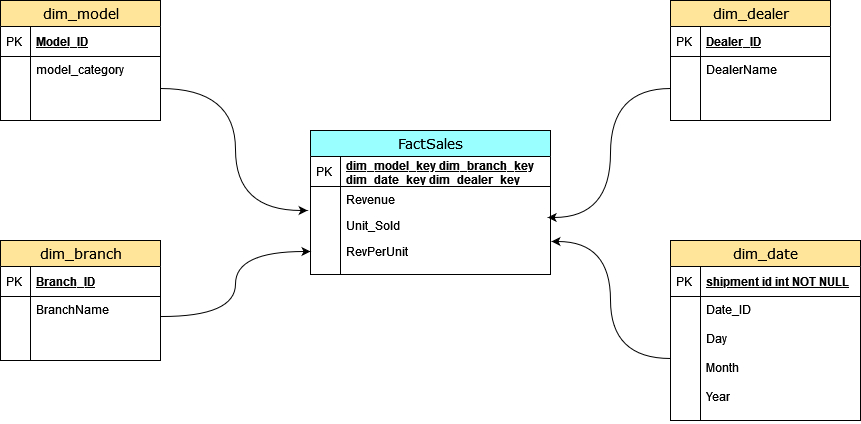

The diagram above was exported from draw.io. Its source (the exported page's mxGraphModel, read from the mxfile embedded in the PNG):
<mxGraphModel dx="1290" dy="654" grid="1" gridSize="10" guides="1" tooltips="1" connect="1" arrows="1" fold="1" page="1" pageScale="1" pageWidth="1100" pageHeight="850" background="none" math="0" shadow="0">
  <root>
    <mxCell id="0" />
    <mxCell id="1" parent="0" />
    <mxCell id="2e49270ec7c68f3f-8" value="dim_model" style="swimlane;html=1;fontStyle=0;childLayout=stackLayout;horizontal=1;startSize=26;fillColor=#FFE599;horizontalStack=0;resizeParent=1;resizeLast=0;collapsible=1;marginBottom=0;swimlaneFillColor=#ffffff;align=center;rounded=0;shadow=0;comic=0;labelBackgroundColor=none;strokeWidth=1;fontFamily=Verdana;fontSize=14;swimlaneLine=1;" parent="1" vertex="1">
      <mxGeometry x="110" y="100" width="160" height="120" as="geometry" />
    </mxCell>
    <mxCell id="2e49270ec7c68f3f-9" value="Model_ID" style="shape=partialRectangle;top=0;left=0;right=0;bottom=1;html=1;align=left;verticalAlign=middle;fillColor=none;spacingLeft=34;spacingRight=4;whiteSpace=wrap;overflow=hidden;rotatable=0;points=[[0,0.5],[1,0.5]];portConstraint=eastwest;dropTarget=0;fontStyle=5;" parent="2e49270ec7c68f3f-8" vertex="1">
      <mxGeometry y="26" width="160" height="30" as="geometry" />
    </mxCell>
    <mxCell id="2e49270ec7c68f3f-10" value="PK" style="shape=partialRectangle;top=0;left=0;bottom=0;html=1;fillColor=none;align=left;verticalAlign=middle;spacingLeft=4;spacingRight=4;whiteSpace=wrap;overflow=hidden;rotatable=0;points=[];portConstraint=eastwest;part=1;" parent="2e49270ec7c68f3f-9" vertex="1" connectable="0">
      <mxGeometry width="30" height="30" as="geometry" />
    </mxCell>
    <mxCell id="2e49270ec7c68f3f-11" value="model_category" style="shape=partialRectangle;top=0;left=0;right=0;bottom=0;html=1;align=left;verticalAlign=top;fillColor=none;spacingLeft=34;spacingRight=4;whiteSpace=wrap;overflow=hidden;rotatable=0;points=[[0,0.5],[1,0.5]];portConstraint=eastwest;dropTarget=0;" parent="2e49270ec7c68f3f-8" vertex="1">
      <mxGeometry y="56" width="160" height="64" as="geometry" />
    </mxCell>
    <mxCell id="2e49270ec7c68f3f-12" value="" style="shape=partialRectangle;top=0;left=0;bottom=0;html=1;fillColor=none;align=left;verticalAlign=top;spacingLeft=4;spacingRight=4;whiteSpace=wrap;overflow=hidden;rotatable=0;points=[];portConstraint=eastwest;part=1;" parent="2e49270ec7c68f3f-11" vertex="1" connectable="0">
      <mxGeometry width="30" height="64" as="geometry" />
    </mxCell>
    <mxCell id="2e49270ec7c68f3f-30" value="FactSales" style="swimlane;html=1;fontStyle=0;childLayout=stackLayout;horizontal=1;startSize=26;fillColor=#99FFFF;horizontalStack=0;resizeParent=1;resizeLast=0;collapsible=1;marginBottom=0;swimlaneFillColor=#ffffff;align=center;rounded=0;shadow=0;comic=0;labelBackgroundColor=none;strokeWidth=1;fontFamily=Verdana;fontSize=14" parent="1" vertex="1">
      <mxGeometry x="420" y="230" width="240" height="144" as="geometry" />
    </mxCell>
    <mxCell id="2e49270ec7c68f3f-31" value="dim_model_key dim_branch_key dim_date_key dim_dealer_key" style="shape=partialRectangle;top=0;left=0;right=0;bottom=1;html=1;align=left;verticalAlign=middle;fillColor=none;spacingLeft=34;spacingRight=4;whiteSpace=wrap;overflow=hidden;rotatable=0;points=[[0,0.5],[1,0.5]];portConstraint=eastwest;dropTarget=0;fontStyle=5;" parent="2e49270ec7c68f3f-30" vertex="1">
      <mxGeometry y="26" width="240" height="30" as="geometry" />
    </mxCell>
    <mxCell id="2e49270ec7c68f3f-32" value="PK" style="shape=partialRectangle;top=0;left=0;bottom=0;html=1;fillColor=none;align=left;verticalAlign=middle;spacingLeft=4;spacingRight=4;whiteSpace=wrap;overflow=hidden;rotatable=0;points=[];portConstraint=eastwest;part=1;" parent="2e49270ec7c68f3f-31" vertex="1" connectable="0">
      <mxGeometry width="30" height="30" as="geometry" />
    </mxCell>
    <mxCell id="2e49270ec7c68f3f-33" value="&lt;div&gt;Revenue&lt;/div&gt;" style="shape=partialRectangle;top=0;left=0;right=0;bottom=0;html=1;align=left;verticalAlign=top;fillColor=none;spacingLeft=34;spacingRight=4;whiteSpace=wrap;overflow=hidden;rotatable=0;points=[[0,0.5],[1,0.5]];portConstraint=eastwest;dropTarget=0;" parent="2e49270ec7c68f3f-30" vertex="1">
      <mxGeometry y="56" width="240" height="26" as="geometry" />
    </mxCell>
    <mxCell id="2e49270ec7c68f3f-34" value="" style="shape=partialRectangle;top=0;left=0;bottom=0;html=1;fillColor=none;align=left;verticalAlign=top;spacingLeft=4;spacingRight=4;whiteSpace=wrap;overflow=hidden;rotatable=0;points=[];portConstraint=eastwest;part=1;" parent="2e49270ec7c68f3f-33" vertex="1" connectable="0">
      <mxGeometry width="30" height="26" as="geometry" />
    </mxCell>
    <mxCell id="2e49270ec7c68f3f-35" value="Unit_Sold" style="shape=partialRectangle;top=0;left=0;right=0;bottom=0;html=1;align=left;verticalAlign=top;fillColor=none;spacingLeft=34;spacingRight=4;whiteSpace=wrap;overflow=hidden;rotatable=0;points=[[0,0.5],[1,0.5]];portConstraint=eastwest;dropTarget=0;" parent="2e49270ec7c68f3f-30" vertex="1">
      <mxGeometry y="82" width="240" height="26" as="geometry" />
    </mxCell>
    <mxCell id="2e49270ec7c68f3f-36" value="" style="shape=partialRectangle;top=0;left=0;bottom=0;html=1;fillColor=none;align=left;verticalAlign=top;spacingLeft=4;spacingRight=4;whiteSpace=wrap;overflow=hidden;rotatable=0;points=[];portConstraint=eastwest;part=1;" parent="2e49270ec7c68f3f-35" vertex="1" connectable="0">
      <mxGeometry width="30" height="26" as="geometry" />
    </mxCell>
    <mxCell id="2e49270ec7c68f3f-37" value="RevPerUnit" style="shape=partialRectangle;top=0;left=0;right=0;bottom=0;html=1;align=left;verticalAlign=top;fillColor=none;spacingLeft=34;spacingRight=4;whiteSpace=wrap;overflow=hidden;rotatable=0;points=[[0,0.5],[1,0.5]];portConstraint=eastwest;dropTarget=0;" parent="2e49270ec7c68f3f-30" vertex="1">
      <mxGeometry y="108" width="240" height="26" as="geometry" />
    </mxCell>
    <mxCell id="2e49270ec7c68f3f-38" value="" style="shape=partialRectangle;top=0;left=0;bottom=0;html=1;fillColor=none;align=left;verticalAlign=top;spacingLeft=4;spacingRight=4;whiteSpace=wrap;overflow=hidden;rotatable=0;points=[];portConstraint=eastwest;part=1;" parent="2e49270ec7c68f3f-37" vertex="1" connectable="0">
      <mxGeometry width="30" height="26" as="geometry" />
    </mxCell>
    <mxCell id="2e49270ec7c68f3f-39" value="" style="shape=partialRectangle;top=0;left=0;right=0;bottom=0;html=1;align=left;verticalAlign=top;fillColor=none;spacingLeft=34;spacingRight=4;whiteSpace=wrap;overflow=hidden;rotatable=0;points=[[0,0.5],[1,0.5]];portConstraint=eastwest;dropTarget=0;" parent="2e49270ec7c68f3f-30" vertex="1">
      <mxGeometry y="134" width="240" height="10" as="geometry" />
    </mxCell>
    <mxCell id="2e49270ec7c68f3f-40" value="" style="shape=partialRectangle;top=0;left=0;bottom=0;html=1;fillColor=none;align=left;verticalAlign=top;spacingLeft=4;spacingRight=4;whiteSpace=wrap;overflow=hidden;rotatable=0;points=[];portConstraint=eastwest;part=1;" parent="2e49270ec7c68f3f-39" vertex="1" connectable="0">
      <mxGeometry width="30" height="10" as="geometry" />
    </mxCell>
    <mxCell id="rxYo3rC9KgxWhN-8BUWZ-5" value="dim_branch" style="swimlane;html=1;fontStyle=0;childLayout=stackLayout;horizontal=1;startSize=26;fillColor=#FFE599;horizontalStack=0;resizeParent=1;resizeLast=0;collapsible=1;marginBottom=0;swimlaneFillColor=#ffffff;align=center;rounded=0;shadow=0;comic=0;labelBackgroundColor=none;strokeWidth=1;fontFamily=Verdana;fontSize=14;swimlaneLine=1;" vertex="1" parent="1">
      <mxGeometry x="110" y="340" width="160" height="120" as="geometry" />
    </mxCell>
    <mxCell id="rxYo3rC9KgxWhN-8BUWZ-6" value="Branch_ID" style="shape=partialRectangle;top=0;left=0;right=0;bottom=1;html=1;align=left;verticalAlign=middle;fillColor=none;spacingLeft=34;spacingRight=4;whiteSpace=wrap;overflow=hidden;rotatable=0;points=[[0,0.5],[1,0.5]];portConstraint=eastwest;dropTarget=0;fontStyle=5;" vertex="1" parent="rxYo3rC9KgxWhN-8BUWZ-5">
      <mxGeometry y="26" width="160" height="30" as="geometry" />
    </mxCell>
    <mxCell id="rxYo3rC9KgxWhN-8BUWZ-7" value="PK" style="shape=partialRectangle;top=0;left=0;bottom=0;html=1;fillColor=none;align=left;verticalAlign=middle;spacingLeft=4;spacingRight=4;whiteSpace=wrap;overflow=hidden;rotatable=0;points=[];portConstraint=eastwest;part=1;" vertex="1" connectable="0" parent="rxYo3rC9KgxWhN-8BUWZ-6">
      <mxGeometry width="30" height="30" as="geometry" />
    </mxCell>
    <mxCell id="rxYo3rC9KgxWhN-8BUWZ-8" value="&lt;div&gt;BranchName&lt;/div&gt;&lt;div&gt;&lt;br&gt;&lt;/div&gt;" style="shape=partialRectangle;top=0;left=0;right=0;bottom=0;html=1;align=left;verticalAlign=top;fillColor=none;spacingLeft=34;spacingRight=4;whiteSpace=wrap;overflow=hidden;rotatable=0;points=[[0,0.5],[1,0.5]];portConstraint=eastwest;dropTarget=0;" vertex="1" parent="rxYo3rC9KgxWhN-8BUWZ-5">
      <mxGeometry y="56" width="160" height="64" as="geometry" />
    </mxCell>
    <mxCell id="rxYo3rC9KgxWhN-8BUWZ-9" value="" style="shape=partialRectangle;top=0;left=0;bottom=0;html=1;fillColor=none;align=left;verticalAlign=top;spacingLeft=4;spacingRight=4;whiteSpace=wrap;overflow=hidden;rotatable=0;points=[];portConstraint=eastwest;part=1;" vertex="1" connectable="0" parent="rxYo3rC9KgxWhN-8BUWZ-8">
      <mxGeometry width="30" height="64" as="geometry" />
    </mxCell>
    <mxCell id="rxYo3rC9KgxWhN-8BUWZ-10" value="dim_dealer" style="swimlane;html=1;fontStyle=0;childLayout=stackLayout;horizontal=1;startSize=26;fillColor=#FFE599;horizontalStack=0;resizeParent=1;resizeLast=0;collapsible=1;marginBottom=0;swimlaneFillColor=#ffffff;align=center;rounded=0;shadow=0;comic=0;labelBackgroundColor=none;strokeWidth=1;fontFamily=Verdana;fontSize=14;swimlaneLine=1;" vertex="1" parent="1">
      <mxGeometry x="780" y="100" width="160" height="120" as="geometry" />
    </mxCell>
    <mxCell id="rxYo3rC9KgxWhN-8BUWZ-11" value="Dealer_ID" style="shape=partialRectangle;top=0;left=0;right=0;bottom=1;html=1;align=left;verticalAlign=middle;fillColor=none;spacingLeft=34;spacingRight=4;whiteSpace=wrap;overflow=hidden;rotatable=0;points=[[0,0.5],[1,0.5]];portConstraint=eastwest;dropTarget=0;fontStyle=5;" vertex="1" parent="rxYo3rC9KgxWhN-8BUWZ-10">
      <mxGeometry y="26" width="160" height="30" as="geometry" />
    </mxCell>
    <mxCell id="rxYo3rC9KgxWhN-8BUWZ-12" value="PK" style="shape=partialRectangle;top=0;left=0;bottom=0;html=1;fillColor=none;align=left;verticalAlign=middle;spacingLeft=4;spacingRight=4;whiteSpace=wrap;overflow=hidden;rotatable=0;points=[];portConstraint=eastwest;part=1;" vertex="1" connectable="0" parent="rxYo3rC9KgxWhN-8BUWZ-11">
      <mxGeometry width="30" height="30" as="geometry" />
    </mxCell>
    <mxCell id="rxYo3rC9KgxWhN-8BUWZ-13" value="DealerName&lt;div&gt;&lt;br&gt;&lt;/div&gt;" style="shape=partialRectangle;top=0;left=0;right=0;bottom=0;html=1;align=left;verticalAlign=top;fillColor=none;spacingLeft=34;spacingRight=4;whiteSpace=wrap;overflow=hidden;rotatable=0;points=[[0,0.5],[1,0.5]];portConstraint=eastwest;dropTarget=0;" vertex="1" parent="rxYo3rC9KgxWhN-8BUWZ-10">
      <mxGeometry y="56" width="160" height="64" as="geometry" />
    </mxCell>
    <mxCell id="rxYo3rC9KgxWhN-8BUWZ-14" value="" style="shape=partialRectangle;top=0;left=0;bottom=0;html=1;fillColor=none;align=left;verticalAlign=top;spacingLeft=4;spacingRight=4;whiteSpace=wrap;overflow=hidden;rotatable=0;points=[];portConstraint=eastwest;part=1;" vertex="1" connectable="0" parent="rxYo3rC9KgxWhN-8BUWZ-13">
      <mxGeometry width="30" height="64" as="geometry" />
    </mxCell>
    <mxCell id="rxYo3rC9KgxWhN-8BUWZ-15" value="dim_date" style="swimlane;html=1;fontStyle=0;childLayout=stackLayout;horizontal=1;startSize=26;fillColor=#FFE599;horizontalStack=0;resizeParent=1;resizeLast=0;collapsible=1;marginBottom=0;swimlaneFillColor=#ffffff;align=center;rounded=0;shadow=0;comic=0;labelBackgroundColor=none;strokeWidth=1;fontFamily=Verdana;fontSize=14;swimlaneLine=1;" vertex="1" parent="1">
      <mxGeometry x="780" y="340" width="190" height="180" as="geometry" />
    </mxCell>
    <mxCell id="rxYo3rC9KgxWhN-8BUWZ-16" value="shipment id int NOT NULL" style="shape=partialRectangle;top=0;left=0;right=0;bottom=1;html=1;align=left;verticalAlign=middle;fillColor=none;spacingLeft=34;spacingRight=4;whiteSpace=wrap;overflow=hidden;rotatable=0;points=[[0,0.5],[1,0.5]];portConstraint=eastwest;dropTarget=0;fontStyle=5;" vertex="1" parent="rxYo3rC9KgxWhN-8BUWZ-15">
      <mxGeometry y="26" width="190" height="30" as="geometry" />
    </mxCell>
    <mxCell id="rxYo3rC9KgxWhN-8BUWZ-17" value="PK" style="shape=partialRectangle;top=0;left=0;bottom=0;html=1;fillColor=none;align=left;verticalAlign=middle;spacingLeft=4;spacingRight=4;whiteSpace=wrap;overflow=hidden;rotatable=0;points=[];portConstraint=eastwest;part=1;" vertex="1" connectable="0" parent="rxYo3rC9KgxWhN-8BUWZ-16">
      <mxGeometry width="30" height="30" as="geometry" />
    </mxCell>
    <mxCell id="rxYo3rC9KgxWhN-8BUWZ-18" value="&lt;div&gt;Date_ID&lt;/div&gt;&lt;div&gt;&lt;br&gt;&lt;/div&gt;&lt;div&gt;Day&lt;/div&gt;&lt;div&gt;&lt;br&gt;&lt;/div&gt;&lt;div&gt;Month&lt;/div&gt;&lt;div&gt;&lt;br&gt;&lt;/div&gt;&lt;div&gt;Year&lt;br&gt;&lt;/div&gt;" style="shape=partialRectangle;top=0;left=0;right=0;bottom=0;html=1;align=left;verticalAlign=top;fillColor=none;spacingLeft=34;spacingRight=4;whiteSpace=wrap;overflow=hidden;rotatable=0;points=[[0,0.5],[1,0.5]];portConstraint=eastwest;dropTarget=0;" vertex="1" parent="rxYo3rC9KgxWhN-8BUWZ-15">
      <mxGeometry y="56" width="190" height="124" as="geometry" />
    </mxCell>
    <mxCell id="rxYo3rC9KgxWhN-8BUWZ-19" value="" style="shape=partialRectangle;top=0;left=0;bottom=0;html=1;fillColor=none;align=left;verticalAlign=top;spacingLeft=4;spacingRight=4;whiteSpace=wrap;overflow=hidden;rotatable=0;points=[];portConstraint=eastwest;part=1;" vertex="1" connectable="0" parent="rxYo3rC9KgxWhN-8BUWZ-18">
      <mxGeometry width="30" height="124" as="geometry" />
    </mxCell>
    <mxCell id="rxYo3rC9KgxWhN-8BUWZ-25" style="edgeStyle=orthogonalEdgeStyle;rounded=0;orthogonalLoop=1;jettySize=auto;html=1;exitX=1.006;exitY=0.313;exitDx=0;exitDy=0;entryX=0;entryY=0.5;entryDx=0;entryDy=0;exitPerimeter=0;curved=1;" edge="1" parent="1" source="rxYo3rC9KgxWhN-8BUWZ-8" target="2e49270ec7c68f3f-37">
      <mxGeometry relative="1" as="geometry" />
    </mxCell>
    <mxCell id="rxYo3rC9KgxWhN-8BUWZ-26" style="edgeStyle=orthogonalEdgeStyle;rounded=0;orthogonalLoop=1;jettySize=auto;html=1;exitX=1;exitY=0.5;exitDx=0;exitDy=0;entryX=-0.012;entryY=0.923;entryDx=0;entryDy=0;entryPerimeter=0;curved=1;" edge="1" parent="1" source="2e49270ec7c68f3f-11" target="2e49270ec7c68f3f-33">
      <mxGeometry relative="1" as="geometry" />
    </mxCell>
    <mxCell id="rxYo3rC9KgxWhN-8BUWZ-27" style="edgeStyle=orthogonalEdgeStyle;rounded=0;orthogonalLoop=1;jettySize=auto;html=1;exitX=0;exitY=0.5;exitDx=0;exitDy=0;entryX=0.988;entryY=0.192;entryDx=0;entryDy=0;entryPerimeter=0;curved=1;" edge="1" parent="1" source="rxYo3rC9KgxWhN-8BUWZ-13" target="2e49270ec7c68f3f-35">
      <mxGeometry relative="1" as="geometry" />
    </mxCell>
    <mxCell id="rxYo3rC9KgxWhN-8BUWZ-28" style="edgeStyle=orthogonalEdgeStyle;rounded=0;orthogonalLoop=1;jettySize=auto;html=1;exitX=0;exitY=0.5;exitDx=0;exitDy=0;entryX=1.004;entryY=0.115;entryDx=0;entryDy=0;entryPerimeter=0;curved=1;" edge="1" parent="1" source="rxYo3rC9KgxWhN-8BUWZ-18" target="2e49270ec7c68f3f-37">
      <mxGeometry relative="1" as="geometry" />
    </mxCell>
  </root>
</mxGraphModel>